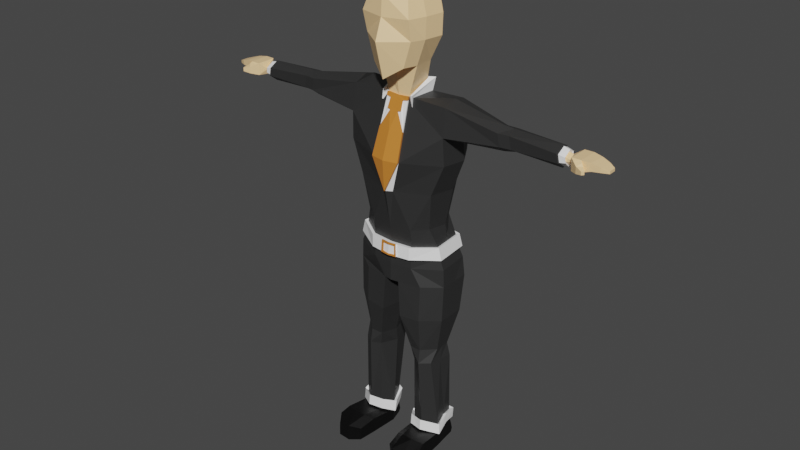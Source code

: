 # Source: basehuman.blend  (saved by Blender 2.92.15; exported with 4.5.12 LTS)
import bpy
from mathutils import Matrix  # noqa: F401  (used for matrix-valued properties, if any)

bpy.ops.wm.read_factory_settings(use_empty=True)
scene = bpy.context.scene
scene.name = 'Scene'

# ---- collections
col_collection = bpy.data.collections.new('Collection'); scene.collection.children.link(col_collection)

# ---- materials (node trees are filled in below, after node groups)
mat_mc1 = bpy.data.materials.new('MC1')
mat_mc1.alpha_threshold = 0.0
mat_mc1.use_transparent_shadow = False
mat_mc1.diffuse_color = (1.0, 0.6814, 0.3518, 1.0)
mat_mc1.line_color = (0.0, 0.0, 0.0, 1.0)
mat_mc3 = bpy.data.materials.new('MC3')
mat_mc3.use_transparent_shadow = False
mat_mc3.diffuse_color = (0.6105, 0.2122, 0.0319, 1.0)
mat_mc4 = bpy.data.materials.new('MC4')
mat_mc4.use_transparent_shadow = False
mat_mc4.diffuse_color = (1.0, 1.0, 1.0, 1.0)
mat_mc5 = bpy.data.materials.new('MC5')
mat_mc5.use_transparent_shadow = False
mat_mc5.diffuse_color = (0.02732, 0.02732, 0.02732, 1.0)
mat_mc6 = bpy.data.materials.new('MC6')
mat_mc6.use_transparent_shadow = False
mat_mc6.diffuse_color = (0.0, 0.0, 0.0, 1.0)

# ---- material node trees
mat_mc1.use_nodes = True; mat_mc1.node_tree.nodes.clear()
_N = mat_mc1.node_tree.nodes; _L = mat_mc1.node_tree.links
n0 = _N.new('ShaderNodeOutputMaterial'); n0.name = 'Material Output'; n0.location = (300, 300)
n1 = _N.new('ShaderNodeBsdfPrincipled'); n1.name = 'Principled BSDF'; n1.location = (10, 300)
n1.distribution = 'GGX'
n1.subsurface_method = 'BURLEY'
n1.inputs[0].default_value = (1.0, 0.6814, 0.3518, 1.0)
n1.inputs[2].default_value = 0.4
n1.inputs[3].default_value = 1.45
n1.inputs[27].default_value = (0.0, 0.0, 0.0, 1.0)
n1.inputs[28].default_value = 1.0
_L.new(n1.outputs[0], n0.inputs[0])
n0.is_active_output = True
mat_mc3.use_nodes = True; mat_mc3.node_tree.nodes.clear()
_N = mat_mc3.node_tree.nodes; _L = mat_mc3.node_tree.links
n0 = _N.new('ShaderNodeBsdfPrincipled'); n0.name = 'Principled BSDF'; n0.location = (10, 300)
n0.distribution = 'GGX'
n0.subsurface_method = 'BURLEY'
n0.inputs[0].default_value = (0.6105, 0.2122, 0.0319, 1.0)
n0.inputs[3].default_value = 1.45
n0.inputs[27].default_value = (0.0, 0.0, 0.0, 1.0)
n0.inputs[28].default_value = 1.0
n1 = _N.new('ShaderNodeOutputMaterial'); n1.name = 'Material Output'; n1.location = (300, 300)
_L.new(n0.outputs[0], n1.inputs[0])
n1.is_active_output = True
mat_mc4.use_nodes = True; mat_mc4.node_tree.nodes.clear()
_N = mat_mc4.node_tree.nodes; _L = mat_mc4.node_tree.links
n0 = _N.new('ShaderNodeBsdfPrincipled'); n0.name = 'Principled BSDF'; n0.location = (10, 300)
n0.distribution = 'GGX'
n0.subsurface_method = 'BURLEY'
n0.inputs[0].default_value = (1.0, 1.0, 1.0, 1.0)
n0.inputs[3].default_value = 1.45
n0.inputs[27].default_value = (0.0, 0.0, 0.0, 1.0)
n0.inputs[28].default_value = 1.0
n1 = _N.new('ShaderNodeOutputMaterial'); n1.name = 'Material Output'; n1.location = (300, 300)
_L.new(n0.outputs[0], n1.inputs[0])
n1.is_active_output = True
mat_mc5.use_nodes = True; mat_mc5.node_tree.nodes.clear()
_N = mat_mc5.node_tree.nodes; _L = mat_mc5.node_tree.links
n0 = _N.new('ShaderNodeBsdfPrincipled'); n0.name = 'Principled BSDF'; n0.location = (10, 300)
n0.distribution = 'GGX'
n0.subsurface_method = 'BURLEY'
n0.inputs[0].default_value = (0.02732, 0.02732, 0.02732, 1.0)
n0.inputs[3].default_value = 1.45
n0.inputs[27].default_value = (0.0, 0.0, 0.0, 1.0)
n0.inputs[28].default_value = 1.0
n1 = _N.new('ShaderNodeOutputMaterial'); n1.name = 'Material Output'; n1.location = (300, 300)
_L.new(n0.outputs[0], n1.inputs[0])
n1.is_active_output = True
mat_mc6.use_nodes = True; mat_mc6.node_tree.nodes.clear()
_N = mat_mc6.node_tree.nodes; _L = mat_mc6.node_tree.links
n0 = _N.new('ShaderNodeBsdfPrincipled'); n0.name = 'Principled BSDF'; n0.location = (10, 300)
n0.distribution = 'GGX'
n0.subsurface_method = 'BURLEY'
n0.inputs[0].default_value = (0.0, 0.0, 0.0, 1.0)
n0.inputs[3].default_value = 1.45
n0.inputs[27].default_value = (0.0, 0.0, 0.0, 1.0)
n0.inputs[28].default_value = 1.0
n1 = _N.new('ShaderNodeOutputMaterial'); n1.name = 'Material Output'; n1.location = (300, 300)
_L.new(n0.outputs[0], n1.inputs[0])
n1.is_active_output = True

# ---- world
world_world = bpy.data.worlds.new('World'); scene.world = world_world
world_world.use_nodes = True; world_world.node_tree.nodes.clear()
_N = world_world.node_tree.nodes; _L = world_world.node_tree.links
n0 = _N.new('ShaderNodeOutputWorld'); n0.name = 'World Output'; n0.location = (300, 300)
n1 = _N.new('ShaderNodeBackground'); n1.name = 'Background'; n1.location = (10, 300)
n1.inputs[0].default_value = (0.05088, 0.05088, 0.05088, 1.0)
_L.new(n1.outputs[0], n0.inputs[0])
n0.is_active_output = True
world_world.color = (0.05088, 0.05088, 0.05088)
world_world.use_sun_shadow = False
world_world.sun_shadow_jitter_overblur = 0.0

# ---- meshes
me_cube_002 = bpy.data.meshes.new('Cube.002')
me_cube_002.from_pydata([(0.4842, 0.7701, 1.8), (0.4067, 0.7077, -0.03688), (0.628, -0.6814, 1.843), (0.7839, -0.8528, 1.251), (0.6482, 0.7701, 0.6223), (0.6404, 0.7701, 1.251), (0.0, 0.8572, 1.992), (0.0, 1.119, 1.283), (0.0, 1.069, 0.6223), (0.8765, 0.3035, 1.87), (0.7945, -0.3043, 1.873), (0.0, 0.3035, 2.206), (0.0, -0.3043, 2.206), (1.026, 0.3035, 1.251), (0.403, 0.7077, -0.03688), (0.5123, -0.7168, -0.1554), (0.7539, -0.7168, 0.6223), (0.0, 0.7757, -0.2373), (0.0, -0.9828, 1.859), (0.0, -0.9703, -0.4998), (0.0, -1.028, 1.232), (0.0, -1.261, 0.6036), (0.6423, -0.3043, -0.1554), (0.6259, 0.3035, -0.1291), (0.0, 0.3469, -0.3825), (0.0, -0.4115, -0.3825), (1.004, 0.3035, 0.6223), (0.918, -0.3043, 0.6223), (0.9442, -0.3043, 1.251), (0.3591, -0.2809, -1.098), (0.3476, 0.4485, -1.08), (0.0, 0.4789, -1.125), (0.0, -0.2867, -1.125), (0.4015, -0.5833, -2.052), (0.298, 1.033, -1.49), (0.0, 1.064, -1.49), (1.597, -0.2649, -1.145), (1.588, 0.5335, -1.066), (1.622, -0.3998, -1.964), (1.391, 1.143, -1.894), (0.1789, -0.7835, -3.835), (0.3408, 1.059, -3.833), (0.0, 1.098, -3.835), (0.0, -0.8896, -3.835), (1.271, -0.4274, -3.77), (1.152, 0.9595, -3.66), (1.502, 0.8892, -2.711), (0.4397, 1.087, -2.87), (0.0, 1.123, -2.87), (1.66, -0.3695, -2.81), (0.4499, -0.8558, -2.87), (5.43, -0.1137, -1.612), (5.428, 0.1471, -1.567), (5.436, -0.1103, -1.678), (5.431, 0.1505, -1.749), (3.37, -0.2504, -1.793), (3.286, -0.2569, -1.42), (3.363, 0.2519, -1.891), (3.281, 0.2454, -1.351), (3.702, -0.2084, -1.792), (3.693, 0.2904, -1.862), (3.607, 0.284, -1.366), (3.613, -0.2149, -1.418), (5.563, -0.298, -1.445), (5.561, 0.3268, -1.437), (5.57, -0.2899, -1.818), (5.565, 0.3349, -1.816), (5.845, -0.2968, -1.44), (5.843, 0.328, -1.433), (5.93, -0.2644, -1.753), (5.925, 0.3118, -1.752), (6.354, -0.1943, -1.533), (6.362, 0.238, -1.543), (6.331, -0.1933, -1.683), (6.336, 0.2389, -1.696), (5.798, -0.4603, -1.569), (5.798, -0.4539, -1.772), (5.955, -0.3758, -1.566), (5.956, -0.3693, -1.77), (6.0, -0.5329, -1.626), (5.999, -0.5298, -1.727), (6.058, -0.4711, -1.625), (6.057, -0.468, -1.726), (6.551, -0.09745, -1.603), (6.55, 0.1415, -1.601), (6.555, -0.09435, -1.687), (6.552, 0.1446, -1.686), (5.942, -0.3082, -1.762), (5.665, -0.3591, -1.8), (5.893, -0.3299, -1.492), (5.661, -0.3666, -1.495), (6.117, 0.2853, -1.47), (6.127, 0.2742, -1.711), (6.094, -0.2446, -1.464), (6.109, -0.2311, -1.701), (0.6783, -0.6093, -4.988), (0.2979, 0.8897, -4.99), (0.0, 0.9201, -4.988), (0.0, -0.6921, -4.988), (1.119, -0.2884, -4.938), (0.9867, 0.7937, -4.852), (0.6802, -0.5834, -6.243), (0.6429, 1.163, -6.342), (0.0, 1.192, -6.342), (0.0, -0.676, -6.243), (1.544, -0.1401, -6.186), (1.458, 0.8944, -6.172), (0.2481, -0.6346, -6.812), (0.3497, 0.9301, -6.83), (0.0, 0.9427, -6.83), (0.0, -0.6757, -6.812), (1.562, -0.1398, -6.755), (1.556, 0.8699, -6.754), (0.6611, -0.3239, -11.97), (0.5719, 0.338, -11.86), (1.453, -0.1068, -12.03), (1.363, 0.5393, -11.81), (1.331, 0.3881, -8.989), (0.5739, 0.5651, -9.028), (1.335, -0.09823, -8.99), (0.5756, -0.4281, -9.028), (1.398, 0.4446, -9.428), (1.264, -0.312, -9.429), (0.5257, 0.657, -9.475), (0.6654, -0.3621, -9.475), (0.6258, 1.014, -5.526), (1.252, 0.8075, -5.477), (1.323, -0.1402, -5.489), (0.0, 1.043, -5.526), (0.6968, -0.5527, -5.537), (0.0, -0.6304, -5.537), (1.413, 0.3909, -3.811), (1.286, 0.3545, -5.483), (1.559, 0.3881, -6.755), (1.681, 0.4525, -2.172), (1.5, 0.381, -6.179), (1.753, 0.4304, -2.851), (1.209, 0.3444, -4.969), (0.3857, 0.8401, -7.952), (0.3258, -0.6531, -7.942), (1.532, 0.7047, -7.885), (1.538, -0.172, -7.886), (0.0961, 0.1374, -6.859), (0.0, 0.1222, -6.859), (0.4488, -0.01532, -12.08), (1.408, 0.2162, -11.81), (0.4056, 0.06845, -9.028), (1.333, 0.1449, -8.989), (0.4264, 0.1475, -9.475), (1.331, 0.06628, -9.428), (1.535, 0.2664, -7.886), (0.1866, 0.0935, -7.947), (0.9512, -0.5302, -9.453), (1.036, -0.4185, -11.95), (0.9454, -0.4594, -9.009), (0.9924, -0.5345, -6.78), (0.9856, -0.5832, -7.912), (1.01, 1.042, -6.265), (0.9756, 0.8772, -7.918), (0.9364, 0.5402, -11.84), (0.9922, 0.6502, -9.45), (0.9073, 1.002, -6.795), (0.9427, 0.5857, -9.009), (0.4763, -0.01164, -12.52), (0.5993, 0.4226, -12.52), (1.436, 0.2199, -12.47), (1.391, 0.6239, -12.47), (1.063, -0.4148, -12.5), (1.481, -0.1032, -12.47), (0.9638, 0.6248, -12.5), (0.6886, -0.3202, -12.52), (1.267, -1.7, -12.08), (1.584, -1.287, -12.05), (0.8807, -1.71, -11.99), (0.5928, -1.471, -12.1), (0.9062, -1.699, -12.54), (1.292, -1.689, -12.52), (1.61, -1.276, -12.49), (0.6182, -1.46, -12.54), (1.159, -1.101, -11.86), (0.7781, -1.062, -11.88), (1.523, -0.9615, -11.94), (1.55, -0.9539, -12.48), (0.8045, -1.055, -12.53), (0.5519, -0.9332, -12.53), (0.5255, -0.9407, -12.0), (1.185, -1.093, -12.51), (1.468, -0.1049, -12.17), (1.423, 0.2182, -12.17), (0.5867, 0.4113, -12.14), (0.4636, -0.01334, -12.22), (1.378, 0.6126, -12.08), (0.9511, 0.6135, -12.11), (0.8944, -1.704, -12.24), (1.281, -1.694, -12.21), (1.598, -1.281, -12.18), (0.6065, -1.465, -12.24), (0.5397, -0.9367, -12.18), (1.537, -0.9574, -12.13), (1.386, 0.6735, -12.33), (0.9597, 0.6788, -12.37), (0.5952, 0.4763, -12.4), (3.697, 0.05363, -1.931), (5.433, 0.0332, -1.817), (3.366, 0.008291, -1.986), (3.284, 0.03554, -1.265), (1.592, 0.1688, -0.9847), (5.428, 0.0413, -1.503), (3.61, 0.06566, -1.306), (5.429, 0.1489, -1.665), (3.653, 0.2874, -1.63), (3.321, 0.2486, -1.613), (1.494, 0.8234, -1.456), (5.341, -0.1853, -1.712), (5.334, 0.2128, -1.806), (5.312, 0.2076, -1.5), (5.316, -0.1905, -1.561), (5.337, 0.03121, -1.898), (5.314, 0.04288, -1.414), (5.323, 0.2103, -1.665), (1.367, 0.5284, -11.53), (1.432, -0.1305, -11.73), (0.5666, 0.3748, -11.59), (0.6616, -0.3283, -11.68), (0.4463, 0.003473, -11.78), (1.399, 0.1989, -11.53), (1.026, -0.4314, -11.66), (0.9428, 0.5529, -11.56), (0.3369, -0.07526, -12.08), (0.4898, 0.3754, -11.86), (1.493, 0.2318, -11.8), (1.441, 0.6172, -11.84), (1.041, -0.5409, -11.87), (1.542, -0.1841, -12.02), (0.9284, 0.6174, -11.87), (1.45, 0.6419, -11.51), (1.521, -0.1709, -11.66), (0.5919, -0.4287, -11.9), (0.3387, -0.01153, -11.72), (1.487, 0.2489, -11.47), (1.034, -0.5167, -11.52), (0.9405, 0.6703, -11.54), (0.4879, 0.4571, -11.54), (0.597, -0.3945, -11.56), (1.33, 0.8402, -5.831), (1.406, -0.1402, -5.844), (0.6906, -0.5643, -5.895), (0.0, -0.6476, -5.895), (1.367, 0.3645, -5.837), (0.6319, 1.068, -5.912), (0.0, 1.092, -5.888), (0.6138, 1.182, -5.937), (0.6067, 1.12, -5.509), (0.0, 1.21, -5.91), (0.0, 1.153, -5.509), (0.0, -0.7617, -5.521), (0.688, -0.6728, -5.521), (1.405, -0.2008, -5.466), (1.324, 0.8837, -5.453), (1.362, 0.3653, -5.459), (1.412, 0.9212, -5.845), (1.5, -0.2007, -5.859), (0.6808, -0.686, -5.918), (0.0, -0.7813, -5.918), (1.455, 0.3768, -5.852), (0.0, -0.7643, -5.575), (0.0, -0.7794, -5.879), (0.2053, -0.7379, -5.577), (0.2138, -0.7498, -5.865), (0.2537, -0.7289, -5.521), (0.2756, -0.7428, -5.918), (0.0, -0.8158, -5.878), (0.0, -0.8177, -5.916), (0.0, -0.7981, -5.519), (0.0, -0.8007, -5.573), (0.2103, -0.7743, -5.575), (0.2189, -0.7862, -5.864), (0.2588, -0.7653, -5.519), (0.2806, -0.7791, -5.916), (5.124, -0.2123, -1.519), (5.14, 0.2401, -1.657), (5.167, -0.2064, -1.736), (5.159, 0.2429, -1.831), (5.12, 0.2371, -1.456), (5.163, 0.03561, -1.923), (5.121, 0.04813, -1.372), (5.101, -0.2499, -1.499), (5.121, 0.2662, -1.659), (5.153, -0.2433, -1.754), (5.143, 0.2694, -1.86), (5.096, 0.2628, -1.428), (5.148, 0.03253, -1.963), (5.098, 0.04671, -1.333), (5.306, -0.124, -1.694), (5.3, 0.1701, -1.765), (5.285, 0.1663, -1.539), (5.303, 0.03605, -1.833), (5.286, 0.04471, -1.476), (5.288, -0.1278, -1.585), (5.293, 0.1683, -1.66), (0.3353, 0.5936, -1.182), (0.5848, 0.4648, -1.077), (0.497, -0.2877, -1.103), (0.0, 0.5787, -1.188), (0.4589, -0.3582, -1.029), (0.4726, 0.4434, -0.6889), (0.0, 0.4739, -0.7345), (0.0, 0.5736, -0.7966), (0.5095, -0.3649, -1.034), (0.6075, 0.5767, -0.7056), (0.3558, 0.5885, -0.7905), (0.5386, -0.3607, -1.353), (0.5147, -0.3595, -1.352), (0.5407, -0.374, -1.341), (0.532, -0.3729, -1.34), (0.3637, -0.3136, -1.202), (0.2073, -0.3317, -1.228), (0.223, -0.4453, -1.516), (0.1225, -0.4554, -1.533), (0.3698, -0.343, -1.085), (0.0, -0.3487, -1.112), (0.4122, -0.6454, -2.039), (0.0, -0.7282, -2.039), (0.0, -1.014, -2.856), (0.0, -0.9517, -3.822), (0.4605, -0.9179, -2.856), (0.3743, -0.3757, -1.188), (0.2179, -0.3938, -1.214), (0.2336, -0.5073, -1.503), (0.1331, -0.5174, -1.52), (0.3691, -0.3526, -1.189), (0.4069, -0.6223, -2.04), (0.2127, -0.3707, -1.215), (0.2284, -0.4842, -1.503), (0.1279, -0.4943, -1.52)], [], [(8, 7, 5, 4), (17, 8, 4, 1), (28, 10, 2, 3), (7, 6, 0, 5), (10, 12, 18, 2), (4, 5, 13, 26), (0, 6, 11, 9), (9, 11, 12, 10), (5, 0, 9, 13), (13, 9, 10, 28), (22, 27, 16, 15), (25, 22, 15, 19), (16, 3, 20, 21), (15, 16, 21, 19), (3, 2, 18, 20), (27, 28, 3, 16), (26, 13, 28, 27), (17, 14, 23, 24), (22, 25, 32, 29), (14, 4, 26, 23), (23, 26, 27, 22), (304, 29, 312, 314), (24, 23, 30, 31), (23, 22, 29, 30), (48, 47, 41, 42), (29, 315, 33, 38, 36, 302), (318, 317, 328, 329), (298, 293, 53, 51), (30, 29, 304, 305), (34, 300, 301, 37, 212, 39), (47, 46, 45, 41), (45, 131, 137, 100), (41, 45, 100, 96), (46, 136, 131, 45), (317, 316, 327, 328), (49, 50, 40, 44), (38, 33, 50, 49), (43, 50, 325, 324), (39, 134, 136, 46), (34, 39, 46, 47), (35, 34, 47, 48), (53, 203, 54, 66, 65), (293, 296, 203, 53), (294, 299, 209, 54), (295, 297, 207, 52), (37, 206, 205, 58), (39, 212, 211, 57), (38, 134, 204, 55), (36, 38, 55, 56), (58, 205, 208, 61), (57, 211, 210, 60), (55, 204, 202, 59), (56, 55, 59, 62), (66, 64, 68, 70), (54, 209, 52, 64, 66), (52, 207, 51, 63, 64), (51, 53, 65, 63), (92, 91, 72, 74), (64, 63, 67, 68), (88, 87, 78, 76), (65, 66, 70, 69), (71, 73, 85, 83), (91, 93, 71, 72), (93, 94, 73, 71), (94, 92, 74, 73), (77, 75, 79, 81), (87, 89, 77, 78), (90, 88, 76, 75), (89, 90, 75, 77), (79, 80, 82, 81), (75, 76, 80, 79), (76, 78, 82, 80), (78, 77, 81, 82), (84, 83, 85, 86), (73, 74, 86, 85), (74, 72, 84, 86), (72, 71, 83, 84), (67, 63, 90, 89), (63, 65, 88, 90), (69, 67, 89, 87), (65, 69, 87, 88), (69, 70, 92, 94), (67, 69, 94, 93), (68, 67, 93, 91), (70, 68, 91, 92), (244, 248, 135, 106), (247, 246, 262, 270, 263), (42, 41, 96, 97), (44, 40, 95, 99), (40, 43, 98, 95), (106, 135, 133, 112), (102, 157, 161, 108), (245, 248, 264, 261), (245, 246, 101, 105), (246, 247, 104, 101), (143, 142, 107, 110), (115, 145, 230, 233), (103, 102, 108, 109), (105, 101, 107, 155, 111), (101, 104, 110, 107), (188, 187, 168, 165), (223, 224, 238, 243), (144, 113, 237, 228), (220, 225, 239, 235), (141, 156, 154, 119), (151, 138, 118, 146), (150, 141, 119, 147), (138, 158, 162, 118), (119, 154, 152, 122), (146, 118, 123, 148), (147, 119, 122, 149), (118, 162, 160, 123), (95, 98, 130, 129), (99, 95, 129, 127), (97, 96, 125, 128), (96, 100, 126, 125), (100, 137, 132, 126), (126, 132, 259, 258), (132, 137, 99, 127), (136, 134, 38, 49), (137, 131, 44, 99), (133, 135, 105, 111), (131, 136, 49, 44), (108, 161, 158, 138), (112, 133, 111, 141, 150, 140), (142, 108, 138, 151), (111, 155, 156, 141), (107, 142, 151, 139), (117, 147, 149, 121), (120, 146, 148, 124), (140, 150, 147, 117), (139, 151, 146, 120), (226, 223, 243, 240), (116, 159, 234, 231), (181, 179, 171, 172), (109, 108, 142, 143), (154, 156, 139, 120), (152, 154, 120, 124), (156, 155, 107, 139), (226, 152, 124, 223), (162, 158, 140, 117), (160, 162, 117, 121), (161, 157, 106, 112), (158, 161, 112, 140), (227, 160, 121, 220), (163, 164, 169, 166, 165), (170, 163, 165, 168, 167), (198, 181, 172, 195), (190, 189, 201, 164, 163), (192, 191, 199, 200), (179, 180, 173, 171), (189, 192, 200, 201), (191, 188, 165, 166, 199), (194, 193, 175, 176), (195, 194, 176, 177), (193, 196, 178, 175), (184, 183, 175, 178), (197, 184, 178, 196), (186, 182, 177, 176), (183, 186, 176, 175), (180, 185, 174, 173), (113, 144, 185, 180), (170, 167, 186, 183), (167, 168, 182, 186), (190, 163, 184, 197), (163, 170, 183, 184), (153, 113, 180, 179), (187, 115, 181, 198), (115, 153, 179, 181), (168, 187, 198, 182), (144, 190, 197, 185), (185, 197, 196, 174), (173, 174, 196, 193), (172, 171, 194, 195), (171, 173, 193, 194), (116, 145, 188, 191), (114, 159, 192, 189), (159, 116, 191, 192), (144, 114, 189, 190), (182, 198, 195, 177), (145, 115, 187, 188), (201, 200, 169, 164), (200, 199, 166, 169), (204, 134, 39, 57), (202, 204, 57, 60), (291, 202, 60, 289), (292, 208, 62, 286), (205, 206, 36, 56), (208, 205, 56, 62), (287, 210, 61, 290), (210, 211, 58, 61), (211, 212, 37, 58), (299, 219, 215, 295), (297, 218, 216, 298), (296, 217, 214, 294), (283, 285, 218, 215), (282, 280, 219, 214), (281, 284, 217, 213), (279, 281, 213, 216), (227, 220, 235, 241), (222, 227, 241, 242), (121, 149, 225, 220), (124, 148, 224, 223), (122, 152, 226, 221), (148, 123, 222, 224), (149, 122, 221, 225), (123, 160, 227, 222), (242, 241, 234, 229), (239, 236, 233, 230), (238, 242, 229, 228), (236, 240, 232, 233), (243, 238, 228, 237), (235, 239, 230, 231), (234, 241, 235, 231), (232, 240, 243, 237), (114, 144, 228, 229), (221, 226, 240, 236), (145, 116, 231, 230), (224, 222, 242, 238), (113, 153, 232, 237), (153, 115, 233, 232), (225, 221, 236, 239), (159, 114, 229, 234), (135, 248, 245, 105), (244, 249, 251, 260), (125, 126, 258, 252), (249, 250, 253, 251), (252, 258, 260, 251), (250, 249, 102, 103), (249, 244, 106, 157, 102), (254, 252, 251, 253), (264, 259, 257, 261), (256, 269, 270, 262), (257, 256, 262, 261), (258, 259, 264, 260), (132, 127, 257, 259), (246, 245, 261, 262), (248, 244, 260, 264), (129, 130, 255, 269, 256), (127, 129, 256, 257), (128, 125, 252, 254), (278, 277, 273, 274, 275, 276, 271, 272), (266, 268, 267, 265), (265, 267, 275, 274), (270, 269, 277, 278), (269, 255, 273, 277), (267, 268, 276, 275), (263, 270, 278, 272), (268, 266, 271, 276), (286, 288, 281, 279), (288, 291, 284, 281), (289, 287, 280, 282), (290, 292, 285, 283), (219, 280, 283, 215), (218, 285, 279, 216), (217, 284, 282, 214), (61, 208, 292, 290), (60, 210, 287, 289), (59, 202, 291, 288), (62, 59, 288, 286), (280, 287, 290, 283), (285, 292, 286, 279), (284, 291, 289, 282), (203, 296, 294, 54), (207, 297, 298, 51), (209, 299, 295, 52), (215, 218, 297, 295), (214, 219, 299, 294), (213, 217, 296, 293), (216, 213, 293, 298), (306, 305, 310, 307), (301, 300, 310, 309), (303, 300, 34, 35), (301, 302, 36, 206, 37), (305, 304, 308, 309), (309, 310, 305), (300, 303, 307, 310), (31, 30, 305, 306), (302, 301, 309, 308), (312, 311, 313, 314), (308, 304, 314, 313), (29, 302, 311, 312), (302, 308, 313, 311), (319, 320, 322, 321, 329, 328, 327, 326), (317, 318, 334, 333), (43, 40, 50), (325, 323, 324), (321, 322, 323, 325), (29, 32, 320, 319), (315, 29, 319, 326), (50, 33, 321, 325), (33, 318, 329, 321), (316, 315, 326, 327), (330, 332, 333, 334, 331), (33, 315, 330, 331), (315, 316, 332, 330), (318, 33, 331, 334), (316, 317, 333, 332)])
me_cube_002.polygons.foreach_set('material_index', [0, 0, 0, 0, 0, 0, 0, 0, 0, 0, 0, 0, 0, 0, 0, 0, 0, 0, 0, 0, 0, 2, 0, 0, 3, 3, 1, 0, 2, 3, 3, 3, 3, 3, 1, 3, 3, 1, 3, 3, 3, 0, 0, 0, 0, 3, 3, 3, 3, 3, 3, 3, 3, 0, 0, 0, 0, 0, 0, 0, 0, 0, 0, 0, 0, 0, 0, 0, 0, 0, 0, 0, 0, 0, 0, 0, 0, 0, 0, 0, 0, 0, 0, 0, 0, 3, 2, 3, 3, 3, 3, 3, 2, 3, 3, 3, 2, 3, 3, 3, 4, 2, 2, 2, 3, 3, 3, 3, 3, 3, 3, 3, 3, 3, 3, 3, 3, 2, 3, 3, 3, 3, 3, 3, 3, 3, 3, 3, 3, 3, 3, 3, 2, 2, 4, 3, 3, 3, 3, 3, 3, 3, 3, 3, 3, 4, 4, 4, 4, 4, 4, 4, 4, 4, 4, 4, 4, 4, 4, 4, 4, 4, 4, 4, 4, 4, 4, 4, 4, 4, 4, 4, 4, 4, 4, 4, 4, 4, 4, 4, 4, 4, 4, 3, 3, 3, 3, 3, 3, 3, 3, 3, 2, 2, 2, 2, 2, 2, 2, 2, 2, 3, 3, 3, 3, 3, 3, 2, 2, 2, 2, 2, 2, 2, 2, 2, 2, 2, 2, 2, 2, 2, 2, 3, 2, 2, 2, 2, 3, 3, 2, 2, 2, 2, 2, 2, 2, 2, 2, 2, 2, 1, 2, 1, 2, 1, 1, 0, 1, 3, 3, 3, 3, 2, 2, 2, 3, 3, 3, 3, 3, 3, 3, 0, 0, 0, 2, 2, 2, 2, 2, 2, 0, 3, 2, 2, 2, 2, 2, 0, 2, 2, 2, 1, 0, 2, 1, 1, 1, 1, 1, 1, 1, 2, 2, 0, 0, 0])
_uv = me_cube_002.uv_layers.new(name='UVMap')
_uv.uv.foreach_set('vector', [0.4583, 0.375, 0.525, 0.375, 0.525, 0.5, 0.4583, 0.5, 0.375, 0.375, 0.4583, 0.375, 0.4583, 0.5, 0.375, 0.5, 0.525, 0.6667, 0.625, 0.6667, 0.625, 0.75, 0.525, 0.75, 0.525, 0.375, 0.625, 0.375, 0.625, 0.5, 0.525, 0.5, 0.625, 0.6667, 0.75, 0.6667, 0.75, 0.75, 0.625, 0.75, 0.4583, 0.5, 0.525, 0.5, 0.525, 0.5833, 0.4583, 0.5833, 0.625, 0.5, 0.75, 0.5, 0.75, 0.5833, 0.625, 0.5833, 0.625, 0.5833, 0.75, 0.5833, 0.75, 0.6667, 0.625, 0.6667, 0.525, 0.5, 0.625, 0.5, 0.625, 0.5833, 0.525, 0.5833, 0.525, 0.5833, 0.625, 0.5833, 0.625, 0.6667, 0.525, 0.6667, 0.375, 0.6667, 0.4583, 0.6667, 0.4583, 0.75, 0.375, 0.75, 0.25, 0.6667, 0.375, 0.6667, 0.375, 0.75, 0.25, 0.75, 0.4583, 0.75, 0.525, 0.75, 0.525, 0.875, 0.4583, 0.875, 0.375, 0.75, 0.4583, 0.75, 0.4583, 0.875, 0.375, 0.875, 0.525, 0.75, 0.625, 0.75, 0.625, 0.875, 0.525, 0.875, 0.4583, 0.6667, 0.525, 0.6667, 0.525, 0.75, 0.4583, 0.75, 0.4583, 0.5833, 0.525, 0.5833, 0.525, 0.6667, 0.4583, 0.6667, 0.25, 0.5, 0.375, 0.5, 0.375, 0.5833, 0.25, 0.5833, 0.375, 0.6667, 0.25, 0.6667, 0.25, 0.6667, 0.375, 0.6667, 0.375, 0.5, 0.4583, 0.5, 0.4583, 0.5833, 0.375, 0.5833, 0.375, 0.5833, 0.4583, 0.5833, 0.4583, 0.6667, 0.375, 0.6667, 0.375, 0.6667, 0.375, 0.6667, 0.375, 0.6667, 0.375, 0.6667, 0.25, 0.5833, 0.375, 0.5833, 0.375, 0.5833, 0.25, 0.5833, 0.375, 0.5833, 0.375, 0.6667, 0.375, 0.6667, 0.375, 0.5833, 0.25, 0.5833, 0.375, 0.5833, 0.375, 0.5833, 0.25, 0.5833, 0.375, 0.6667, 0.375, 0.6667, 0.375, 0.6667, 0.375, 0.6667, 0.375, 0.6667, 0.375, 0.6667, 0.29, 0.6667, 0.3232, 0.6667, 0.3232, 0.6667, 0.29, 0.6667, 0.375, 0.6667, 0.375, 0.6667, 0.375, 0.6667, 0.375, 0.6667, 0.375, 0.5833, 0.375, 0.6667, 0.375, 0.6667, 0.375, 0.5833, 0.375, 0.5833, 0.375, 0.5833, 0.375, 0.5833, 0.375, 0.5833, 0.375, 0.5833, 0.375, 0.5833, 0.375, 0.5833, 0.375, 0.5833, 0.375, 0.5833, 0.375, 0.5833, 0.375, 0.5833, 0.375, 0.6217, 0.375, 0.6222, 0.375, 0.5833, 0.375, 0.5833, 0.375, 0.5833, 0.375, 0.5833, 0.375, 0.5833, 0.375, 0.5833, 0.375, 0.6174, 0.375, 0.6217, 0.375, 0.5833, 0.3232, 0.6667, 0.3209, 0.6667, 0.3209, 0.6667, 0.3232, 0.6667, 0.375, 0.6667, 0.375, 0.6667, 0.375, 0.6667, 0.375, 0.6667, 0.375, 0.6667, 0.375, 0.6667, 0.375, 0.6667, 0.375, 0.6667, 0.25, 0.6667, 0.375, 0.6667, 0.375, 0.6667, 0.25, 0.6667, 0.375, 0.5833, 0.375, 0.6295, 0.375, 0.6174, 0.375, 0.5833, 0.375, 0.5833, 0.375, 0.5833, 0.375, 0.5833, 0.375, 0.5833, 0.25, 0.5833, 0.375, 0.5833, 0.375, 0.5833, 0.25, 0.5833, 0.375, 0.6667, 0.375, 0.6208, 0.375, 0.5833, 0.375, 0.5833, 0.375, 0.6667, 0.375, 0.6667, 0.375, 0.6211, 0.375, 0.6208, 0.375, 0.6667, 0.375, 0.5833, 0.375, 0.5833, 0.375, 0.5833, 0.375, 0.5833, 0.375, 0.5833, 0.375, 0.6175, 0.375, 0.6171, 0.375, 0.5833, 0.375, 0.5833, 0.375, 0.6214, 0.375, 0.6181, 0.375, 0.5833, 0.375, 0.5833, 0.375, 0.5833, 0.375, 0.5833, 0.375, 0.5833, 0.375, 0.6667, 0.375, 0.6295, 0.375, 0.6238, 0.375, 0.6667, 0.375, 0.6667, 0.375, 0.6667, 0.375, 0.6667, 0.375, 0.6667, 0.375, 0.5833, 0.375, 0.6181, 0.375, 0.6198, 0.375, 0.5833, 0.375, 0.5833, 0.375, 0.5833, 0.375, 0.5833, 0.375, 0.5833, 0.375, 0.6667, 0.375, 0.6238, 0.375, 0.6229, 0.375, 0.6667, 0.375, 0.6667, 0.375, 0.6667, 0.375, 0.6667, 0.375, 0.6667, 0.375, 0.5833, 0.375, 0.5833, 0.375, 0.5833, 0.375, 0.5833, 0.375, 0.5833, 0.375, 0.5833, 0.375, 0.5833, 0.375, 0.5833, 0.375, 0.5833, 0.375, 0.5833, 0.375, 0.6171, 0.375, 0.6667, 0.375, 0.6667, 0.375, 0.5833, 0.375, 0.6667, 0.375, 0.6667, 0.375, 0.6667, 0.375, 0.6667, 0.375, 0.5833, 0.375, 0.5833, 0.375, 0.5833, 0.375, 0.5833, 0.375, 0.5833, 0.375, 0.6667, 0.375, 0.6667, 0.375, 0.5833, 0.375, 0.6667, 0.375, 0.6667, 0.375, 0.6667, 0.375, 0.6667, 0.375, 0.6667, 0.375, 0.5833, 0.375, 0.5833, 0.375, 0.6667, 0.375, 0.6667, 0.375, 0.6667, 0.375, 0.6667, 0.375, 0.6667, 0.375, 0.5833, 0.375, 0.6667, 0.375, 0.6667, 0.375, 0.5833, 0.375, 0.6667, 0.375, 0.6667, 0.375, 0.6667, 0.375, 0.6667, 0.375, 0.6667, 0.375, 0.5833, 0.375, 0.5833, 0.375, 0.6667, 0.375, 0.6667, 0.375, 0.6667, 0.375, 0.6667, 0.375, 0.6667, 0.375, 0.6667, 0.375, 0.6667, 0.375, 0.6667, 0.375, 0.6667, 0.375, 0.6667, 0.375, 0.6667, 0.375, 0.6667, 0.375, 0.6667, 0.375, 0.6667, 0.375, 0.6667, 0.375, 0.6667, 0.375, 0.6667, 0.375, 0.6667, 0.375, 0.6667, 0.375, 0.6667, 0.375, 0.6667, 0.375, 0.6667, 0.375, 0.6667, 0.375, 0.6667, 0.375, 0.6667, 0.375, 0.6667, 0.375, 0.6667, 0.375, 0.6667, 0.375, 0.6667, 0.375, 0.6667, 0.375, 0.6667, 0.375, 0.6667, 0.375, 0.6667, 0.375, 0.5833, 0.375, 0.6667, 0.375, 0.6667, 0.375, 0.5833, 0.375, 0.6667, 0.375, 0.5833, 0.375, 0.5833, 0.375, 0.6667, 0.375, 0.5833, 0.375, 0.5833, 0.375, 0.5833, 0.375, 0.5833, 0.375, 0.5833, 0.375, 0.6667, 0.375, 0.6667, 0.375, 0.5833, 0.375, 0.6667, 0.375, 0.6667, 0.375, 0.6667, 0.375, 0.6667, 0.375, 0.6667, 0.375, 0.6667, 0.375, 0.6667, 0.375, 0.6667, 0.375, 0.6667, 0.375, 0.6667, 0.375, 0.6667, 0.375, 0.6667, 0.375, 0.6667, 0.375, 0.6667, 0.375, 0.6667, 0.375, 0.6667, 0.375, 0.6667, 0.375, 0.5833, 0.375, 0.5833, 0.375, 0.6667, 0.375, 0.6667, 0.375, 0.6667, 0.375, 0.6667, 0.375, 0.6667, 0.375, 0.5833, 0.375, 0.6667, 0.375, 0.6667, 0.375, 0.5833, 0.375, 0.5833, 0.375, 0.5833, 0.375, 0.5833, 0.375, 0.5833, 0.375, 0.5833, 0.375, 0.6237, 0.375, 0.6247, 0.375, 0.5833, 0.25, 0.6667, 0.375, 0.6667, 0.375, 0.6667, 0.3006, 0.6667, 0.25, 0.6667, 0.25, 0.5833, 0.375, 0.5833, 0.375, 0.5833, 0.25, 0.5833, 0.375, 0.6667, 0.375, 0.6667, 0.375, 0.6667, 0.375, 0.6667, 0.375, 0.6667, 0.25, 0.6667, 0.25, 0.6667, 0.375, 0.6667, 0.375, 0.5833, 0.375, 0.6247, 0.375, 0.6231, 0.375, 0.5833, 0.375, 0.5833, 0.375, 0.5833, 0.3376, 0.5833, 0.3055, 0.5833, 0.375, 0.6667, 0.375, 0.6237, 0.375, 0.6237, 0.375, 0.6667, 0.375, 0.6667, 0.375, 0.6667, 0.375, 0.6667, 0.375, 0.6667, 0.375, 0.6667, 0.25, 0.6667, 0.25, 0.6667, 0.375, 0.6667, 0.25, 0.625, 0.3055, 0.625, 0.3055, 0.6667, 0.25, 0.6667, 0.375, 0.6667, 0.375, 0.625, 0.375, 0.625, 0.375, 0.6667, 0.25, 0.5833, 0.375, 0.5833, 0.3055, 0.5833, 0.25, 0.5833, 0.375, 0.6667, 0.375, 0.6667, 0.3055, 0.6667, 0.3448, 0.6667, 0.375, 0.6667, 0.375, 0.6667, 0.25, 0.6667, 0.25, 0.6667, 0.3055, 0.6667, 0.375, 0.625, 0.375, 0.6667, 0.375, 0.6667, 0.375, 0.625, 0.3055, 0.6667, 0.3055, 0.625, 0.3055, 0.625, 0.3055, 0.6667, 0.3055, 0.625, 0.3055, 0.6667, 0.3055, 0.6667, 0.3055, 0.625, 0.375, 0.5833, 0.375, 0.625, 0.375, 0.625, 0.375, 0.5833, 0.375, 0.6667, 0.3433, 0.6667, 0.3393, 0.6667, 0.375, 0.6667, 0.3055, 0.625, 0.3055, 0.5833, 0.3055, 0.5833, 0.3055, 0.625, 0.375, 0.625, 0.375, 0.6667, 0.375, 0.6667, 0.375, 0.625, 0.3055, 0.5833, 0.3412, 0.5833, 0.3393, 0.5833, 0.3055, 0.5833, 0.375, 0.6667, 0.3393, 0.6667, 0.3387, 0.6667, 0.375, 0.6667, 0.3055, 0.625, 0.3055, 0.5833, 0.3055, 0.5833, 0.3055, 0.625, 0.375, 0.625, 0.375, 0.6667, 0.375, 0.6667, 0.375, 0.625, 0.3055, 0.5833, 0.3393, 0.5833, 0.3427, 0.5833, 0.3055, 0.5833, 0.375, 0.6667, 0.25, 0.6667, 0.25, 0.6667, 0.375, 0.6667, 0.375, 0.6667, 0.375, 0.6667, 0.375, 0.6667, 0.375, 0.6667, 0.25, 0.5833, 0.375, 0.5833, 0.375, 0.5833, 0.25, 0.5833, 0.375, 0.5833, 0.375, 0.5833, 0.375, 0.5833, 0.375, 0.5833, 0.375, 0.5833, 0.375, 0.6222, 0.375, 0.6232, 0.375, 0.5833, 0.375, 0.5833, 0.375, 0.6232, 0.375, 0.6232, 0.375, 0.5833, 0.375, 0.6232, 0.375, 0.6222, 0.375, 0.6667, 0.375, 0.6667, 0.375, 0.6174, 0.375, 0.6295, 0.375, 0.6667, 0.375, 0.6667, 0.375, 0.6222, 0.375, 0.6217, 0.375, 0.6667, 0.375, 0.6667, 0.375, 0.6231, 0.375, 0.6247, 0.375, 0.6667, 0.375, 0.6667, 0.375, 0.6217, 0.375, 0.6174, 0.375, 0.6667, 0.375, 0.6667, 0.3055, 0.5833, 0.3376, 0.5833, 0.3412, 0.5833, 0.3055, 0.5833, 0.375, 0.5833, 0.375, 0.6231, 0.375, 0.6667, 0.375, 0.6667, 0.375, 0.625, 0.375, 0.5833, 0.3055, 0.625, 0.3055, 0.5833, 0.3055, 0.5833, 0.3055, 0.625, 0.375, 0.6667, 0.3448, 0.6667, 0.3433, 0.6667, 0.375, 0.6667, 0.3055, 0.6667, 0.3055, 0.625, 0.3055, 0.625, 0.3055, 0.6667, 0.375, 0.5833, 0.375, 0.625, 0.375, 0.625, 0.375, 0.5833, 0.3055, 0.6667, 0.3055, 0.625, 0.3055, 0.625, 0.3055, 0.6667, 0.375, 0.5833, 0.375, 0.625, 0.375, 0.625, 0.375, 0.5833, 0.3055, 0.6667, 0.3055, 0.625, 0.3055, 0.625, 0.3055, 0.6667, 0.3364, 0.6667, 0.3055, 0.6667, 0.3055, 0.6667, 0.3364, 0.6667, 0.375, 0.5833, 0.3387, 0.5833, 0.3387, 0.5833, 0.375, 0.5833, 0.375, 0.6667, 0.3361, 0.6667, 0.3361, 0.6667, 0.375, 0.6667, 0.25, 0.5833, 0.3055, 0.5833, 0.3055, 0.625, 0.25, 0.625, 0.3393, 0.6667, 0.3433, 0.6667, 0.3055, 0.6667, 0.3055, 0.6667, 0.3387, 0.6667, 0.3393, 0.6667, 0.3055, 0.6667, 0.3055, 0.6667, 0.3433, 0.6667, 0.3448, 0.6667, 0.3055, 0.6667, 0.3055, 0.6667, 0.3364, 0.6667, 0.3387, 0.6667, 0.3055, 0.6667, 0.3055, 0.6667, 0.3393, 0.5833, 0.3412, 0.5833, 0.375, 0.5833, 0.375, 0.5833, 0.3427, 0.5833, 0.3393, 0.5833, 0.375, 0.5833, 0.375, 0.5833, 0.3376, 0.5833, 0.375, 0.5833, 0.375, 0.5833, 0.375, 0.5833, 0.3412, 0.5833, 0.3376, 0.5833, 0.375, 0.5833, 0.375, 0.5833, 0.3392, 0.5833, 0.3427, 0.5833, 0.375, 0.5833, 0.375, 0.5833, 0.3055, 0.625, 0.3055, 0.5833, 0.3387, 0.5833, 0.375, 0.5833, 0.375, 0.625, 0.3055, 0.6667, 0.3055, 0.625, 0.375, 0.625, 0.375, 0.6667, 0.3361, 0.6667, 0.375, 0.6667, 0.375, 0.6667, 0.375, 0.6667, 0.375, 0.6667, 0.3055, 0.625, 0.3055, 0.5833, 0.3055, 0.5833, 0.3055, 0.5833, 0.3055, 0.625, 0.3387, 0.5833, 0.375, 0.5833, 0.375, 0.5833, 0.3387, 0.5833, 0.3361, 0.6667, 0.3055, 0.6667, 0.3055, 0.6667, 0.3361, 0.6667, 0.3055, 0.5833, 0.3387, 0.5833, 0.3387, 0.5833, 0.3055, 0.5833, 0.375, 0.5833, 0.375, 0.625, 0.375, 0.625, 0.375, 0.5833, 0.375, 0.5833, 0.3361, 0.6667, 0.3055, 0.6667, 0.3055, 0.6667, 0.3361, 0.6667, 0.375, 0.6667, 0.3361, 0.6667, 0.3361, 0.6667, 0.375, 0.6667, 0.3055, 0.6667, 0.3055, 0.625, 0.3055, 0.625, 0.3055, 0.6667, 0.3055, 0.625, 0.3055, 0.6667, 0.3055, 0.6667, 0.3055, 0.625, 0.3055, 0.625, 0.3055, 0.625, 0.3055, 0.625, 0.3055, 0.625, 0.3361, 0.6667, 0.375, 0.6667, 0.375, 0.6667, 0.3361, 0.6667, 0.3055, 0.6667, 0.3361, 0.6667, 0.3361, 0.6667, 0.3055, 0.6667, 0.3055, 0.6667, 0.3055, 0.625, 0.3055, 0.625, 0.3055, 0.6667, 0.3055, 0.6667, 0.3055, 0.625, 0.3055, 0.625, 0.3055, 0.6667, 0.3055, 0.6667, 0.3361, 0.6667, 0.3361, 0.6667, 0.3055, 0.6667, 0.3361, 0.6667, 0.375, 0.6667, 0.375, 0.6667, 0.3361, 0.6667, 0.3055, 0.625, 0.3055, 0.625, 0.3055, 0.625, 0.3055, 0.625, 0.3055, 0.625, 0.3055, 0.6667, 0.3055, 0.6667, 0.3055, 0.625, 0.3361, 0.6667, 0.3055, 0.6667, 0.3055, 0.6667, 0.3361, 0.6667, 0.375, 0.6667, 0.375, 0.6667, 0.375, 0.6667, 0.375, 0.6667, 0.375, 0.6667, 0.3361, 0.6667, 0.3361, 0.6667, 0.375, 0.6667, 0.375, 0.6667, 0.375, 0.6667, 0.375, 0.6667, 0.375, 0.6667, 0.3055, 0.625, 0.3055, 0.625, 0.3055, 0.625, 0.3055, 0.625, 0.3055, 0.625, 0.3055, 0.625, 0.3055, 0.625, 0.3055, 0.625, 0.3055, 0.6667, 0.3055, 0.625, 0.3055, 0.625, 0.3055, 0.6667, 0.375, 0.6667, 0.3361, 0.6667, 0.3361, 0.6667, 0.375, 0.6667, 0.3361, 0.6667, 0.3055, 0.6667, 0.3055, 0.6667, 0.3361, 0.6667, 0.375, 0.5833, 0.375, 0.625, 0.375, 0.625, 0.375, 0.5833, 0.3055, 0.5833, 0.3387, 0.5833, 0.3387, 0.5833, 0.3055, 0.5833, 0.3387, 0.5833, 0.375, 0.5833, 0.375, 0.5833, 0.3387, 0.5833, 0.3055, 0.625, 0.3055, 0.5833, 0.3055, 0.5833, 0.3055, 0.625, 0.375, 0.6667, 0.375, 0.6667, 0.375, 0.6667, 0.375, 0.6667, 0.375, 0.625, 0.375, 0.6667, 0.375, 0.6667, 0.375, 0.625, 0.3055, 0.5833, 0.3387, 0.5833, 0.3387, 0.5833, 0.3055, 0.5833, 0.3387, 0.5833, 0.375, 0.5833, 0.375, 0.5833, 0.3387, 0.5833, 0.375, 0.6238, 0.375, 0.6295, 0.375, 0.5833, 0.375, 0.5833, 0.375, 0.6229, 0.375, 0.6238, 0.375, 0.5833, 0.375, 0.5833, 0.375, 0.6215, 0.375, 0.6229, 0.375, 0.5833, 0.375, 0.5833, 0.375, 0.618, 0.375, 0.6198, 0.375, 0.6667, 0.375, 0.6667, 0.375, 0.6181, 0.375, 0.6214, 0.375, 0.6667, 0.375, 0.6667, 0.375, 0.6198, 0.375, 0.6181, 0.375, 0.6667, 0.375, 0.6667, 0.375, 0.5833, 0.375, 0.5833, 0.375, 0.5833, 0.375, 0.5833, 0.375, 0.5833, 0.375, 0.5833, 0.375, 0.5833, 0.375, 0.5833, 0.375, 0.5833, 0.375, 0.5833, 0.375, 0.5833, 0.375, 0.5833, 0.375, 0.5833, 0.375, 0.5833, 0.375, 0.5833, 0.375, 0.5833, 0.375, 0.6175, 0.375, 0.6175, 0.375, 0.6667, 0.375, 0.6667, 0.375, 0.6211, 0.375, 0.6211, 0.375, 0.5833, 0.375, 0.5833, 0.375, 0.5833, 0.375, 0.618, 0.375, 0.6175, 0.375, 0.5833, 0.375, 0.5833, 0.375, 0.5833, 0.375, 0.5833, 0.375, 0.5833, 0.375, 0.6667, 0.375, 0.6215, 0.375, 0.6211, 0.375, 0.6667, 0.375, 0.6667, 0.375, 0.6667, 0.375, 0.6667, 0.375, 0.6667, 0.3392, 0.5833, 0.375, 0.5833, 0.375, 0.5833, 0.3392, 0.5833, 0.3055, 0.5833, 0.3392, 0.5833, 0.3392, 0.5833, 0.3055, 0.5833, 0.375, 0.5833, 0.375, 0.625, 0.375, 0.625, 0.375, 0.5833, 0.3055, 0.6667, 0.3055, 0.625, 0.3055, 0.625, 0.3055, 0.6667, 0.375, 0.6667, 0.3387, 0.6667, 0.3364, 0.6667, 0.375, 0.6667, 0.3055, 0.625, 0.3055, 0.5833, 0.3055, 0.5833, 0.3055, 0.625, 0.375, 0.625, 0.375, 0.6667, 0.375, 0.6667, 0.375, 0.625, 0.3055, 0.5833, 0.3427, 0.5833, 0.3392, 0.5833, 0.3055, 0.5833, 0.3055, 0.5833, 0.3392, 0.5833, 0.3387, 0.5833, 0.3055, 0.5833, 0.375, 0.625, 0.375, 0.6667, 0.375, 0.6667, 0.375, 0.625, 0.3055, 0.625, 0.3055, 0.5833, 0.3055, 0.5833, 0.3055, 0.625, 0.375, 0.6667, 0.3364, 0.6667, 0.3361, 0.6667, 0.375, 0.6667, 0.3055, 0.6667, 0.3055, 0.625, 0.3055, 0.625, 0.3055, 0.6667, 0.375, 0.5833, 0.375, 0.625, 0.375, 0.625, 0.375, 0.5833, 0.3387, 0.5833, 0.3392, 0.5833, 0.375, 0.5833, 0.375, 0.5833, 0.3361, 0.6667, 0.3364, 0.6667, 0.3055, 0.6667, 0.3055, 0.6667, 0.3055, 0.5833, 0.3055, 0.625, 0.3055, 0.625, 0.3055, 0.5833, 0.375, 0.6667, 0.3364, 0.6667, 0.3364, 0.6667, 0.375, 0.6667, 0.375, 0.625, 0.375, 0.5833, 0.375, 0.5833, 0.375, 0.625, 0.3055, 0.625, 0.3055, 0.5833, 0.3055, 0.5833, 0.3055, 0.625, 0.3055, 0.6667, 0.3361, 0.6667, 0.3361, 0.6667, 0.3055, 0.6667, 0.3361, 0.6667, 0.375, 0.6667, 0.375, 0.6667, 0.3361, 0.6667, 0.375, 0.625, 0.375, 0.6667, 0.375, 0.6667, 0.375, 0.625, 0.3387, 0.5833, 0.3055, 0.5833, 0.3055, 0.5833, 0.3387, 0.5833, 0.375, 0.6247, 0.375, 0.6237, 0.375, 0.6667, 0.375, 0.6667, 0.375, 0.5833, 0.375, 0.5833, 0.375, 0.5833, 0.375, 0.5833, 0.375, 0.5833, 0.375, 0.5833, 0.375, 0.5833, 0.375, 0.5833, 0.375, 0.5833, 0.25, 0.5833, 0.25, 0.5833, 0.375, 0.5833, 0.375, 0.5833, 0.375, 0.5833, 0.375, 0.5833, 0.375, 0.5833, 0.25, 0.5833, 0.375, 0.5833, 0.375, 0.5833, 0.25, 0.5833, 0.375, 0.5833, 0.375, 0.5833, 0.375, 0.5833, 0.375, 0.5833, 0.375, 0.5833, 0.25, 0.5833, 0.375, 0.5833, 0.375, 0.5833, 0.25, 0.5833, 0.375, 0.6237, 0.375, 0.6232, 0.375, 0.6667, 0.375, 0.6667, 0.375, 0.6667, 0.2961, 0.6667, 0.3006, 0.6667, 0.375, 0.6667, 0.375, 0.6667, 0.375, 0.6667, 0.375, 0.6667, 0.375, 0.6667, 0.375, 0.5833, 0.375, 0.6232, 0.375, 0.6237, 0.375, 0.5833, 0.375, 0.6232, 0.375, 0.6667, 0.375, 0.6667, 0.375, 0.6232, 0.375, 0.6667, 0.375, 0.6667, 0.375, 0.6667, 0.375, 0.6667, 0.375, 0.6237, 0.375, 0.5833, 0.375, 0.5833, 0.375, 0.6237, 0.375, 0.6667, 0.25, 0.6667, 0.25, 0.6667, 0.2961, 0.6667, 0.375, 0.6667, 0.375, 0.6667, 0.375, 0.6667, 0.375, 0.6667, 0.375, 0.6667, 0.25, 0.5833, 0.375, 0.5833, 0.375, 0.5833, 0.25, 0.5833, 0.3006, 0.6667, 0.2961, 0.6667, 0.25, 0.6667, 0.25, 0.6667, 0.2874, 0.6667, 0.2892, 0.6667, 0.25, 0.6667, 0.25, 0.6667, 0.25, 0.6667, 0.2892, 0.6667, 0.2874, 0.6667, 0.25, 0.6667, 0.25, 0.6667, 0.2874, 0.6667, 0.2874, 0.6667, 0.25, 0.6667, 0.3006, 0.6667, 0.2961, 0.6667, 0.2961, 0.6667, 0.3006, 0.6667, 0.2961, 0.6667, 0.25, 0.6667, 0.25, 0.6667, 0.2961, 0.6667, 0.2874, 0.6667, 0.2892, 0.6667, 0.2892, 0.6667, 0.2874, 0.6667, 0.25, 0.6667, 0.3006, 0.6667, 0.3006, 0.6667, 0.25, 0.6667, 0.2892, 0.6667, 0.25, 0.6667, 0.25, 0.6667, 0.2892, 0.6667, 0.375, 0.6667, 0.375, 0.6667, 0.375, 0.6667, 0.375, 0.6667, 0.375, 0.6667, 0.375, 0.6215, 0.375, 0.6215, 0.375, 0.6667, 0.375, 0.5833, 0.375, 0.5833, 0.375, 0.5833, 0.375, 0.5833, 0.375, 0.5833, 0.375, 0.618, 0.375, 0.618, 0.375, 0.5833, 0.375, 0.5833, 0.375, 0.5833, 0.375, 0.5833, 0.375, 0.5833, 0.375, 0.6175, 0.375, 0.618, 0.375, 0.6667, 0.375, 0.6667, 0.375, 0.6211, 0.375, 0.6215, 0.375, 0.5833, 0.375, 0.5833, 0.375, 0.5833, 0.375, 0.6198, 0.375, 0.618, 0.375, 0.5833, 0.375, 0.5833, 0.375, 0.5833, 0.375, 0.5833, 0.375, 0.5833, 0.375, 0.6667, 0.375, 0.6229, 0.375, 0.6215, 0.375, 0.6667, 0.375, 0.6667, 0.375, 0.6667, 0.375, 0.6667, 0.375, 0.6667, 0.375, 0.5833, 0.375, 0.5833, 0.375, 0.5833, 0.375, 0.5833, 0.375, 0.618, 0.375, 0.618, 0.375, 0.6667, 0.375, 0.6667, 0.375, 0.6215, 0.375, 0.6215, 0.375, 0.5833, 0.375, 0.5833, 0.375, 0.6208, 0.375, 0.6211, 0.375, 0.5833, 0.375, 0.5833, 0.375, 0.6171, 0.375, 0.6175, 0.375, 0.6667, 0.375, 0.6667, 0.375, 0.5833, 0.375, 0.5833, 0.375, 0.5833, 0.375, 0.5833, 0.375, 0.5833, 0.375, 0.6175, 0.375, 0.6175, 0.375, 0.5833, 0.375, 0.5833, 0.375, 0.5833, 0.375, 0.5833, 0.375, 0.5833, 0.375, 0.6667, 0.375, 0.6211, 0.375, 0.6211, 0.375, 0.6667, 0.375, 0.6667, 0.375, 0.6667, 0.375, 0.6667, 0.375, 0.6667, 0.25, 0.5833, 0.375, 0.5833, 0.375, 0.5833, 0.25, 0.5833, 0.375, 0.5833, 0.375, 0.5833, 0.375, 0.5833, 0.375, 0.5833, 0.25, 0.5833, 0.375, 0.5833, 0.375, 0.5833, 0.25, 0.5833, 0.375, 0.5833, 0.375, 0.6667, 0.375, 0.6667, 0.375, 0.6214, 0.375, 0.5833, 0.375, 0.5833, 0.375, 0.6667, 0.375, 0.6667, 0.375, 0.5833, 0.375, 0.5833, 0.375, 0.5833, 0.375, 0.5833, 0.375, 0.5833, 0.25, 0.5833, 0.25, 0.5833, 0.375, 0.5833, 0.25, 0.5833, 0.375, 0.5833, 0.375, 0.5833, 0.25, 0.5833, 0.375, 0.6667, 0.375, 0.5833, 0.375, 0.5833, 0.375, 0.6667, 0.375, 0.6667, 0.375, 0.6667, 0.375, 0.6667, 0.375, 0.6667, 0.375, 0.6667, 0.375, 0.6667, 0.375, 0.6667, 0.375, 0.6667, 0.375, 0.6667, 0.375, 0.6667, 0.375, 0.6667, 0.375, 0.6667, 0.375, 0.6667, 0.375, 0.6667, 0.375, 0.6667, 0.375, 0.6667, 0.375, 0.6667, 0.25, 0.6667, 0.25, 0.6667, 0.375, 0.6667, 0.29, 0.6667, 0.3232, 0.6667, 0.3209, 0.6667, 0.375, 0.6667, 0.3232, 0.6667, 0.29, 0.6667, 0.29, 0.6667, 0.3232, 0.6667, 0.25, 0.6667, 0.375, 0.6667, 0.375, 0.6667, 0.375, 0.6667, 0.25, 0.6667, 0.25, 0.6667, 0.375, 0.6667, 0.25, 0.6667, 0.25, 0.6667, 0.375, 0.6667, 0.375, 0.6667, 0.25, 0.6667, 0.25, 0.6667, 0.375, 0.6667, 0.375, 0.6667, 0.375, 0.6667, 0.375, 0.6667, 0.375, 0.6667, 0.375, 0.6667, 0.375, 0.6667, 0.375, 0.6667, 0.375, 0.6667, 0.375, 0.6667, 0.29, 0.6667, 0.29, 0.6667, 0.375, 0.6667, 0.3209, 0.6667, 0.375, 0.6667, 0.375, 0.6667, 0.3209, 0.6667, 0.375, 0.6667, 0.3209, 0.6667, 0.3232, 0.6667, 0.29, 0.6667, 0.375, 0.6667, 0.375, 0.6667, 0.375, 0.6667, 0.375, 0.6667, 0.375, 0.6667, 0.375, 0.6667, 0.3209, 0.6667, 0.3209, 0.6667, 0.375, 0.6667, 0.29, 0.6667, 0.375, 0.6667, 0.375, 0.6667, 0.29, 0.6667, 0.3209, 0.6667, 0.3232, 0.6667, 0.3232, 0.6667, 0.3209, 0.6667])
me_cube_002.materials.append(mat_mc1)
me_cube_002.materials.append(mat_mc3)
me_cube_002.materials.append(mat_mc4)
me_cube_002.materials.append(mat_mc5)
me_cube_002.materials.append(mat_mc6)
me_cube_002.use_remesh_preserve_volume = False
me_cube_002.use_remesh_preserve_attributes = False
me_cube_002.use_mirror_vertex_groups = False
me_cube_002.update()
me_cube_004 = bpy.data.meshes.new('Cube.004')
me_cube_004.from_pydata([], [], [])
_uv = me_cube_004.uv_layers.new(name='UVMap')
_uv.uv.foreach_set('vector', [])
me_cube_004.materials.append(mat_mc1)
me_cube_004.use_remesh_preserve_volume = False
me_cube_004.use_remesh_preserve_attributes = False
me_cube_004.use_mirror_vertex_groups = False
me_cube_004.update()

# ---- objects
ob_cube_001 = bpy.data.objects.new('Cube.001', me_cube_002)
ob_cube_003 = bpy.data.objects.new('Cube.003', me_cube_004)

# ---- transforms, parenting, visibility, modifiers, constraints
ob_cube_001.location = (0.0, 0.0, 0.4696)
ob_cube_001.lock_rotations_4d = False
ob_cube_001.empty_display_type = 'ARROWS'
ob_cube_001.lineart.crease_threshold = 0.0
_m = ob_cube_001.modifiers.new('Mirror', 'MIRROR')
_m.use_clip = True
ob_cube_003.location = (0.0, 0.0, 0.534)
ob_cube_003.scale = (1.05, 1.05, 1.05)
ob_cube_003.lock_rotations_4d = False
ob_cube_003.empty_display_type = 'ARROWS'
ob_cube_003.lineart.crease_threshold = 0.0
_m = ob_cube_003.modifiers.new('Mirror', 'MIRROR')
_m.use_clip = True

# ---- collection membership
col_collection.objects.link(ob_cube_001)
col_collection.objects.link(ob_cube_003)

# ---- scene / render settings (as saved in the file)
scene.frame_start = 1; scene.frame_end = 250; scene.frame_set(112)
scene.render.engine = 'BLENDER_EEVEE_NEXT'
scene.cycles.use_denoising = False
scene.cycles.samples = 128
scene.cycles.sampling_pattern = 'TABULATED_SOBOL'
scene.cycles.use_adaptive_sampling = False
scene.cycles.use_light_tree = False
scene.view_settings.view_transform = 'Filmic'
bpy.context.view_layer.update()

# ---- added for rendering (the .blend has no active camera and no usable light): camera, sun
cam_auto = bpy.data.cameras.new('AutoCamera')
cam_auto.lens = 50.0
cam_auto.sensor_width = 36.0
cam_auto.clip_end = 1000.0
ob_auto_camera = bpy.data.objects.new('AutoCamera', cam_auto)
scene.collection.objects.link(ob_auto_camera)
ob_auto_camera.location = (18.4551, -22.3964, 10.0664)
ob_auto_camera.rotation_euler = (1.09748, -7.21219e-08, 0.694738)
scene.camera = ob_auto_camera
light_auto_sun = bpy.data.lights.new('AutoSun', 'SUN')
light_auto_sun.energy = 3.0
light_auto_sun.angle = 0.0523599
ob_auto_sun = bpy.data.objects.new('AutoSun', light_auto_sun)
scene.collection.objects.link(ob_auto_sun)
ob_auto_sun.rotation_euler = (0.872665, 0.174533, 0.523599)
bpy.context.view_layer.update()
